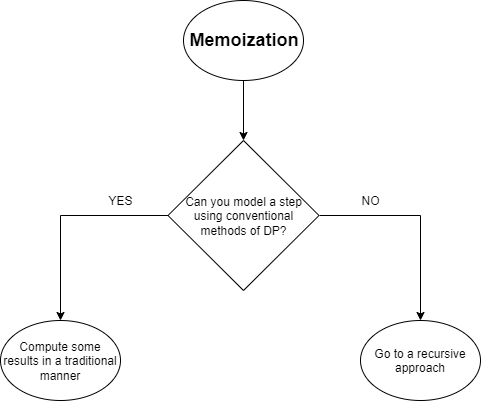

The diagram above was exported from draw.io. Its source (the exported page's mxGraphModel, read from the mxfile embedded in the PNG):
<mxGraphModel dx="1648" dy="633" grid="1" gridSize="10" guides="1" tooltips="1" connect="1" arrows="1" fold="1" page="1" pageScale="1" pageWidth="827" pageHeight="1169" math="0" shadow="0">
  <root>
    <mxCell id="0" />
    <mxCell id="1" parent="0" />
    <mxCell id="b3zEC8sKeJyLQDR5GAM9-4" style="edgeStyle=orthogonalEdgeStyle;rounded=0;orthogonalLoop=1;jettySize=auto;html=1;exitX=0.5;exitY=1;exitDx=0;exitDy=0;" edge="1" parent="1" source="b3zEC8sKeJyLQDR5GAM9-1" target="b3zEC8sKeJyLQDR5GAM9-2">
      <mxGeometry relative="1" as="geometry" />
    </mxCell>
    <mxCell id="b3zEC8sKeJyLQDR5GAM9-1" value="&lt;b&gt;&lt;font style=&quot;font-size: 18px&quot;&gt;Memoization&lt;/font&gt;&lt;/b&gt;" style="ellipse;whiteSpace=wrap;html=1;" vertex="1" parent="1">
      <mxGeometry x="353" y="50" width="120" height="80" as="geometry" />
    </mxCell>
    <mxCell id="b3zEC8sKeJyLQDR5GAM9-6" style="edgeStyle=orthogonalEdgeStyle;rounded=0;orthogonalLoop=1;jettySize=auto;html=1;exitX=0;exitY=0.5;exitDx=0;exitDy=0;" edge="1" parent="1" source="b3zEC8sKeJyLQDR5GAM9-2" target="b3zEC8sKeJyLQDR5GAM9-5">
      <mxGeometry relative="1" as="geometry" />
    </mxCell>
    <mxCell id="b3zEC8sKeJyLQDR5GAM9-9" style="edgeStyle=orthogonalEdgeStyle;rounded=0;orthogonalLoop=1;jettySize=auto;html=1;exitX=1;exitY=0.5;exitDx=0;exitDy=0;entryX=0.5;entryY=0;entryDx=0;entryDy=0;" edge="1" parent="1" source="b3zEC8sKeJyLQDR5GAM9-2" target="b3zEC8sKeJyLQDR5GAM9-8">
      <mxGeometry relative="1" as="geometry" />
    </mxCell>
    <mxCell id="b3zEC8sKeJyLQDR5GAM9-2" value="Can you model a step using conventional methods of DP?" style="rhombus;whiteSpace=wrap;html=1;" vertex="1" parent="1">
      <mxGeometry x="337.5" y="190" width="151" height="150" as="geometry" />
    </mxCell>
    <mxCell id="b3zEC8sKeJyLQDR5GAM9-5" value="Compute some results in a traditional manner" style="ellipse;whiteSpace=wrap;html=1;" vertex="1" parent="1">
      <mxGeometry x="170" y="370" width="120" height="80" as="geometry" />
    </mxCell>
    <mxCell id="b3zEC8sKeJyLQDR5GAM9-7" value="YES" style="text;html=1;strokeColor=none;fillColor=none;align=center;verticalAlign=middle;whiteSpace=wrap;rounded=0;" vertex="1" parent="1">
      <mxGeometry x="270" y="240" width="40" height="20" as="geometry" />
    </mxCell>
    <mxCell id="b3zEC8sKeJyLQDR5GAM9-8" value="Go to a recursive approach" style="ellipse;whiteSpace=wrap;html=1;" vertex="1" parent="1">
      <mxGeometry x="530" y="370" width="120" height="80" as="geometry" />
    </mxCell>
    <mxCell id="b3zEC8sKeJyLQDR5GAM9-10" value="NO" style="text;html=1;strokeColor=none;fillColor=none;align=center;verticalAlign=middle;whiteSpace=wrap;rounded=0;" vertex="1" parent="1">
      <mxGeometry x="520" y="240" width="40" height="20" as="geometry" />
    </mxCell>
  </root>
</mxGraphModel>